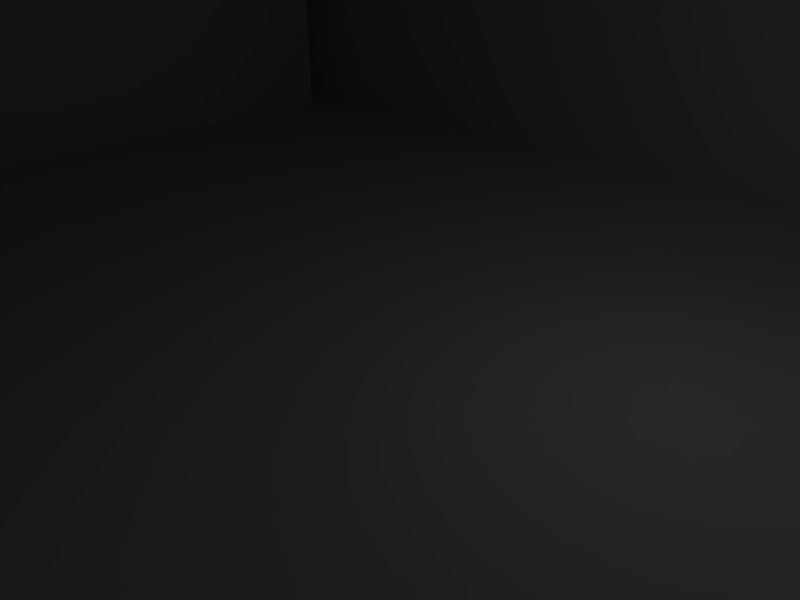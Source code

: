 # Source: MediumCrapHouse.blend  (saved by Blender 2.49.2; exported with 4.5.12 LTS)
import bpy
from mathutils import Matrix  # noqa: F401  (used for matrix-valued properties, if any)

bpy.ops.wm.read_factory_settings(use_empty=True)
scene = bpy.context.scene
scene.name = 'Scene'

# ---- collections
col_collection_1 = bpy.data.collections.new('Collection 1'); scene.collection.children.link(col_collection_1)

# ---- materials (node trees are filled in below, after node groups)
mat_0_001 = bpy.data.materials.new('0.001')
mat_0_001.alpha_threshold = 0.0
mat_0_001.diffuse_color = (1.0, 1.0, 1.0, 1.0)
mat_0_001.roughness = 0.5
mat_0_001.line_color = (0.0, 0.0, 0.0, 1.0)

# ---- material node trees

# ---- world
world_world = bpy.data.worlds.new('World'); scene.world = world_world
world_world.color = (0.05656, 0.2208, 0.4)
world_world.use_sun_shadow = False
world_world.sun_shadow_jitter_overblur = 0.0
world_world.cycles.sampling_method = 'MANUAL'
world_world.cycles.sample_map_resolution = 256

# ---- cameras
cam_camera = bpy.data.cameras.new('Camera')
cam_camera.passepartout_alpha = 0.2
cam_camera.clip_end = 100.0
cam_camera.lens = 35.0
cam_camera.ortho_scale = 7.314
cam_camera.show_passepartout = False
cam_camera.show_safe_areas = True
cam_camera.dof.focus_distance = 0.0
cam_camera.dof.aperture_fstop = 128.0

# ---- lights
light_spot = bpy.data.lights.new('Spot', 'POINT')
light_spot.transmission_factor = 0.0
light_spot.cutoff_distance = 30.0
light_spot.energy = 100.0
light_spot.shadow_buffer_clip_start = 1.001
light_spot.shadow_soft_size = 1.0
light_spot.shadow_maximum_resolution = 0.006
light_spot.use_absolute_resolution = True
light_spot.cycles.use_multiple_importance_sampling = False

# ---- meshes
me_casa02 = bpy.data.meshes.new('"casa02"')
me_casa02.from_pydata([(-9.808, -9.259, 0.0), (9.808, -9.259, 0.0), (-9.808, 9.259, 0.0), (9.808, 9.259, 0.0), (-9.808, -9.259, 7.874), (9.808, -9.259, 7.874), (-9.808, -4.335e-09, 15.12), (9.808, -4.335e-09, 15.12), (-9.808, 9.259, 7.874), (9.808, 9.259, 7.874), (-8.827, 8.333, -0.004329), (-8.827, 8.333, 7.082), (8.827, 8.333, -0.004329), (8.827, 8.333, 7.082), (-8.827, -8.333, -0.004329), (-8.827, -8.333, 7.082), (8.827, -8.333, -0.004329), (8.827, -8.333, 7.082), (-8.827, -4.335e-09, 13.6), (8.827, -4.335e-09, 13.6), (-8.827, -4.335e-09, -0.004329), (8.827, -4.335e-09, -0.004329)], [], [(4, 5, 7), (7, 6, 4), (6, 7, 9), (9, 8, 6), (0, 1, 5), (4, 0, 5), (3, 2, 8), (8, 9, 3), (8, 2, 10, 11), (3, 9, 13, 12), (0, 4, 15, 14), (5, 1, 16, 17), (6, 8, 11, 18), (9, 7, 19, 13), (4, 6, 18, 15), (7, 5, 17, 19), (2, 3, 12, 10), (1, 0, 14, 16), (15, 18, 20), (20, 14, 15), (18, 11, 10), (10, 20, 18), (13, 19, 21), (21, 12, 13), (19, 17, 16), (16, 21, 19), (12, 21, 20), (20, 10, 12), (16, 14, 21), (14, 20, 21)])
me_casa02.polygons.foreach_set('use_smooth', [0, 0, 0, 0, 0, 0, 0, 0, 1, 1, 1, 1, 1, 1, 1, 1, 0, 0, 0, 0, 0, 0, 0, 0, 0, 0, 0, 0, 0, 0])
_uv = me_casa02.uv_layers.new(name='UVTex')
_uv.uv.foreach_set('vector', [0.03189, 0.0525, 0.3812, 0.0525, 0.3812, 0.276, 0.3812, 0.276, 0.03189, 0.276, 0.03189, 0.0525, 0.03189, 0.276, 0.3812, 0.276, 0.3812, 0.4478, 0.3812, 0.4478, 0.03189, 0.4478, 0.03189, 0.276, 0.1605, 0.3137, 0.3796, 0.3124, 0.379, 0.4429, 0.1599, 0.4442, 0.1605, 0.3137, 0.379, 0.4429, 0.3766, 0.311, 0.1575, 0.3123, 0.1568, 0.4429, 0.1568, 0.4429, 0.3759, 0.4416, 0.3766, 0.311, 0.04029, 0.2574, 0.04029, 0.1021, 0.04859, 0.102, 0.04859, 0.2418, 0.04029, 0.1021, 0.04029, 0.2574, 0.04859, 0.2418, 0.04859, 0.102, 0.0474, 0.148, 0.0474, 0.3033, 0.0557, 0.2877, 0.0557, 0.1479, 0.0474, 0.3033, 0.0474, 0.148, 0.0557, 0.1479, 0.0557, 0.2877, 0.1233, 0.4003, 0.04029, 0.2574, 0.04859, 0.2418, 0.1233, 0.3704, 0.04029, 0.2574, 0.1233, 0.4003, 0.1233, 0.3704, 0.04859, 0.2418, 0.0474, 0.3033, 0.1304, 0.4461, 0.1304, 0.4162, 0.0557, 0.2877, 0.1304, 0.4461, 0.0474, 0.3033, 0.0557, 0.2877, 0.1304, 0.4162, 0.3587, 0.3233, 0.358, 0.4431, 0.358, 0.4431, 0.1417, 0.415, 0.3593, 0.2035, 0.3593, 0.2035, 0.3587, 0.3233, 0.1417, 0.415, 0.1111, 0.4151, 0.176, 0.3037, 0.04044, 0.3037, 0.04044, 0.3037, 0.04044, 0.4151, 0.1111, 0.4151, 0.242, 0.2742, 0.3069, 0.3856, 0.3776, 0.3856, 0.3776, 0.3856, 0.3776, 0.2742, 0.242, 0.2742, 0.3069, 0.3856, 0.242, 0.2742, 0.3776, 0.2742, 0.3776, 0.2742, 0.3776, 0.3856, 0.3069, 0.3856, 0.176, 0.3037, 0.1111, 0.4151, 0.04044, 0.4151, 0.04044, 0.4151, 0.04044, 0.3037, 0.176, 0.3037, 0.358, 0.4431, 0.3587, 0.3233, 0.3587, 0.3233, 0.3587, 0.3233, 0.358, 0.4431, 0.358, 0.4431, 0.3593, 0.2035, 0.3593, 0.2035, 0.3587, 0.3233, 0.3593, 0.2035, 0.3587, 0.3233, 0.3587, 0.3233])
_ca = me_casa02.color_attributes.new('Col', 'BYTE_COLOR', 'CORNER')
_ca.data.foreach_set('color', [1.0, 1.0, 1.0, 1.0, 1.0, 1.0, 1.0, 1.0, 1.0, 1.0, 1.0, 1.0, 1.0, 1.0, 1.0, 1.0, 1.0, 1.0, 1.0, 1.0, 1.0, 1.0, 1.0, 1.0, 1.0, 1.0, 1.0, 1.0, 1.0, 1.0, 1.0, 1.0, 1.0, 1.0, 1.0, 1.0, 1.0, 1.0, 1.0, 1.0, 1.0, 1.0, 1.0, 1.0, 1.0, 1.0, 1.0, 1.0, 1.0, 1.0, 1.0, 1.0, 1.0, 1.0, 1.0, 1.0, 1.0, 1.0, 1.0, 1.0, 1.0, 1.0, 1.0, 1.0, 1.0, 1.0, 1.0, 1.0, 1.0, 1.0, 1.0, 1.0, 1.0, 1.0, 1.0, 1.0, 1.0, 1.0, 1.0, 1.0, 1.0, 1.0, 1.0, 1.0, 1.0, 1.0, 1.0, 1.0, 1.0, 1.0, 1.0, 1.0, 1.0, 1.0, 1.0, 1.0, 1.0, 1.0, 1.0, 1.0, 1.0, 1.0, 1.0, 1.0, 1.0, 1.0, 1.0, 1.0, 1.0, 1.0, 1.0, 1.0, 1.0, 1.0, 1.0, 1.0, 1.0, 1.0, 1.0, 1.0, 1.0, 1.0, 1.0, 1.0, 1.0, 1.0, 1.0, 1.0, 1.0, 1.0, 1.0, 1.0, 1.0, 1.0, 1.0, 1.0, 1.0, 1.0, 1.0, 1.0, 1.0, 1.0, 1.0, 1.0, 1.0, 1.0, 1.0, 1.0, 1.0, 1.0, 1.0, 1.0, 1.0, 1.0, 1.0, 1.0, 1.0, 1.0, 1.0, 1.0, 1.0, 1.0, 1.0, 1.0, 1.0, 1.0, 1.0, 1.0, 1.0, 1.0, 1.0, 1.0, 1.0, 1.0, 1.0, 1.0, 1.0, 1.0, 1.0, 1.0, 1.0, 1.0, 1.0, 1.0, 1.0, 1.0, 1.0, 1.0, 1.0, 1.0, 1.0, 1.0, 1.0, 1.0, 1.0, 1.0, 1.0, 1.0, 1.0, 1.0, 1.0, 1.0, 1.0, 1.0, 1.0, 1.0, 1.0, 1.0, 1.0, 1.0, 1.0, 1.0, 1.0, 1.0, 1.0, 1.0, 1.0, 1.0, 1.0, 1.0, 1.0, 1.0, 1.0, 1.0, 1.0, 1.0, 1.0, 1.0, 1.0, 1.0, 1.0, 1.0, 1.0, 1.0, 1.0, 1.0, 1.0, 1.0, 1.0, 1.0, 1.0, 1.0, 1.0, 1.0, 1.0, 1.0, 1.0, 1.0, 1.0, 1.0, 1.0, 1.0, 1.0, 1.0, 1.0, 1.0, 1.0, 1.0, 1.0, 1.0, 1.0, 1.0, 1.0, 1.0, 1.0, 1.0, 1.0, 1.0, 1.0, 1.0, 1.0, 1.0, 1.0, 1.0, 1.0, 1.0, 1.0, 1.0, 1.0, 1.0, 1.0, 1.0, 1.0, 1.0, 1.0, 1.0, 1.0, 1.0, 1.0, 1.0, 1.0, 1.0, 1.0, 1.0, 1.0, 1.0, 1.0, 1.0, 1.0, 1.0, 1.0, 1.0, 1.0, 1.0, 1.0, 1.0, 1.0, 1.0, 1.0, 1.0, 1.0, 1.0, 1.0, 1.0, 1.0, 1.0, 1.0, 1.0, 1.0, 1.0, 1.0, 1.0, 1.0, 1.0, 1.0, 1.0, 1.0, 1.0, 1.0, 1.0, 1.0, 1.0, 1.0, 1.0, 1.0, 1.0, 1.0, 1.0, 1.0, 1.0, 1.0, 1.0, 1.0, 1.0, 1.0, 1.0, 1.0, 1.0, 1.0, 1.0, 1.0, 1.0, 1.0, 1.0, 1.0, 1.0, 1.0, 1.0, 1.0, 1.0, 1.0, 1.0, 1.0, 1.0, 1.0, 1.0, 1.0, 1.0, 1.0, 1.0, 1.0, 1.0, 1.0, 1.0, 1.0, 1.0, 1.0, 1.0, 1.0, 1.0, 1.0, 1.0, 1.0, 1.0, 1.0, 1.0, 1.0, 1.0, 1.0, 1.0, 1.0, 1.0, 1.0, 1.0, 1.0, 1.0, 1.0, 1.0, 1.0, 1.0])
me_casa02.materials.append(mat_0_001)
me_casa02.use_remesh_preserve_volume = False
me_casa02.use_remesh_preserve_attributes = False
me_casa02.use_mirror_vertex_groups = False
me_casa02.update()

# ---- objects
ob_casa02 = bpy.data.objects.new('"casa02"', me_casa02)
ob_lamp = bpy.data.objects.new('Lamp', light_spot)
ob_camera = bpy.data.objects.new('Camera', cam_camera)

# ---- transforms, parenting, visibility, modifiers, constraints
ob_casa02.location = (0.0, 0.0, 0.0)
ob_casa02.scale = (1.4, 1.0, 1.0)
ob_casa02.lock_rotations_4d = False
ob_casa02.empty_display_type = 'ARROWS'
ob_casa02.lineart.crease_threshold = 0.0
ob_lamp.location = (4.076, 1.005, 5.904)
ob_lamp.rotation_euler = (0.6503, 0.05522, 1.866)
ob_lamp.lock_rotations_4d = False
ob_lamp.empty_display_type = 'ARROWS'
ob_lamp.color = (0.0, 0.0, 0.0, 0.0)
ob_lamp.lineart.crease_threshold = 0.0
ob_camera.location = (7.481, -6.508, 5.344)
ob_camera.rotation_euler = (1.109, 0.01082, 0.8149)
ob_camera.lock_rotations_4d = False
ob_camera.empty_display_type = 'ARROWS'
ob_camera.color = (0.0, 0.0, 0.0, 0.0)
ob_camera.display_type = 'WIRE'
ob_camera.lineart.crease_threshold = 0.0

# ---- collection membership
col_collection_1.objects.link(ob_casa02)
col_collection_1.objects.link(ob_lamp)
col_collection_1.objects.link(ob_camera)

# ---- scene / render settings (as saved in the file)
scene.camera = ob_camera
scene.frame_start = 1; scene.frame_end = 250; scene.frame_set(1)
scene.render.engine = 'BLENDER_EEVEE_NEXT'
scene.render.image_settings.file_format = 'JPEG'
scene.render.image_settings.color_mode = 'RGB'
scene.render.image_settings.compression = 90
scene.render.resolution_x = 800
scene.render.resolution_y = 600
scene.render.pixel_aspect_x = 100.0
scene.render.pixel_aspect_y = 100.0
scene.render.fps = 25
scene.render.dither_intensity = 0.0
scene.render.use_compositing = False
scene.render.use_sequencer = False
scene.render.bake_margin = 2
scene.render.bake_bias = 0.0
scene.render.use_stamp_time = False
scene.render.use_stamp_date = False
scene.render.use_stamp_frame = False
scene.render.use_stamp_camera = False
scene.render.use_stamp_scene = False
scene.render.use_stamp_filename = False
scene.render.use_stamp_render_time = False
scene.render.stamp_font_size = 0
scene.cycles.use_denoising = False
scene.cycles.samples = 10
scene.cycles.sampling_pattern = 'TABULATED_SOBOL'
scene.cycles.light_sampling_threshold = 0.0
scene.cycles.use_adaptive_sampling = False
scene.cycles.use_light_tree = False
scene.cycles.blur_glossy = 0.0
scene.cycles.volume_bounces = 1
scene.cycles.pixel_filter_type = 'GAUSSIAN'
scene.cycles.sample_clamp_indirect = 0.0
scene.view_settings.view_transform = 'Raw'
bpy.context.view_layer.update()
